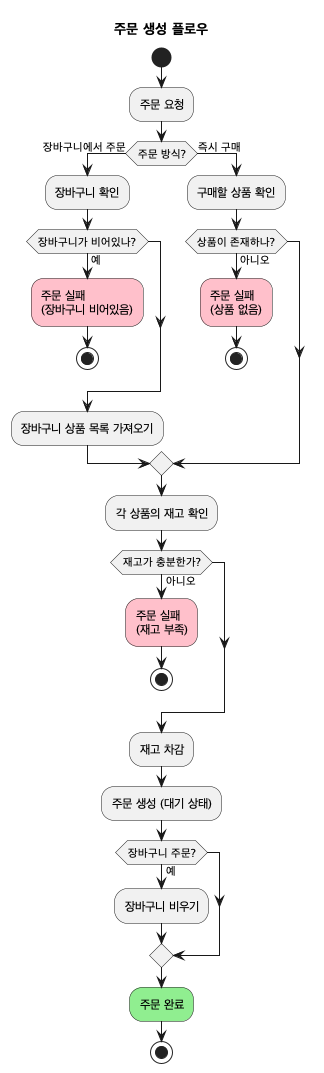

The diagram above was rendered by PlantUML. Its source (embedded in the PNG):
@startuml 주문_생성_플로우
title 주문 생성 플로우

start

:주문 요청;

if (주문 방식?) then (장바구니에서 주문)
  :장바구니 확인;

  if (장바구니가 비어있나?) then (예)
    #pink:주문 실패\n(장바구니 비어있음);
    stop
  endif

  :장바구니 상품 목록 가져오기;

else (즉시 구매)
  :구매할 상품 확인;

  if (상품이 존재하나?) then (아니오)
    #pink:주문 실패\n(상품 없음);
    stop
  endif
endif

:각 상품의 재고 확인;

if (재고가 충분한가?) then (아니오)
  #pink:주문 실패\n(재고 부족);
  stop
endif

:재고 차감;
:주문 생성 (대기 상태);

if (장바구니 주문?) then (예)
  :장바구니 비우기;
endif

#lightgreen:주문 완료;

stop

@enduml